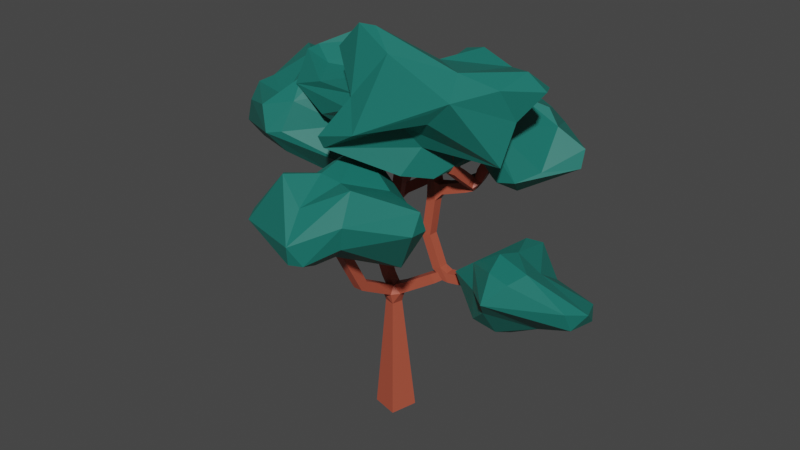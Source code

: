 # Source: tree_08.blend  (saved by Blender 3.5.10; exported with 4.5.12 LTS)
import bpy
from mathutils import Matrix  # noqa: F401  (used for matrix-valued properties, if any)

bpy.ops.wm.read_factory_settings(use_empty=True)
scene = bpy.context.scene
scene.name = 'Scene'

# ---- collections
col_collection = bpy.data.collections.new('Collection'); scene.collection.children.link(col_collection)

# ---- materials (node trees are filled in below, after node groups)
mat_material_014 = bpy.data.materials.new('Material.014')
mat_material_014.use_transparent_shadow = False
mat_material_016 = bpy.data.materials.new('Material.016')
mat_material_016.use_transparent_shadow = False

# ---- material node trees
mat_material_014.use_nodes = True; mat_material_014.node_tree.nodes.clear()
_N = mat_material_014.node_tree.nodes; _L = mat_material_014.node_tree.links
n0 = _N.new('ShaderNodeBsdfPrincipled'); n0.name = 'Principled BSDF'; n0.location = (10, 300)
n0.distribution = 'GGX'
n0.subsurface_method = 'RANDOM_WALK_SKIN'
n0.inputs[0].default_value = (0.4452, 0.0865, 0.04817, 1.0)
n0.inputs[3].default_value = 1.45
n0.inputs[27].default_value = (0.0, 0.0, 0.0, 1.0)
n0.inputs[28].default_value = 1.0
n1 = _N.new('ShaderNodeOutputMaterial'); n1.name = 'Material Output'; n1.location = (300, 300)
_L.new(n0.outputs[0], n1.inputs[0])
n1.is_active_output = True
mat_material_016.use_nodes = True; mat_material_016.node_tree.nodes.clear()
_N = mat_material_016.node_tree.nodes; _L = mat_material_016.node_tree.links
n0 = _N.new('ShaderNodeBsdfPrincipled'); n0.name = 'Principled BSDF'; n0.location = (10, 300)
n0.distribution = 'GGX'
n0.subsurface_method = 'RANDOM_WALK_SKIN'
n0.inputs[0].default_value = (0.009134, 0.159, 0.1301, 1.0)
n0.inputs[3].default_value = 1.45
n0.inputs[27].default_value = (0.0, 0.0, 0.0, 1.0)
n0.inputs[28].default_value = 1.0
n1 = _N.new('ShaderNodeOutputMaterial'); n1.name = 'Material Output'; n1.location = (300, 300)
_L.new(n0.outputs[0], n1.inputs[0])
n1.is_active_output = True

# ---- world
world_world = bpy.data.worlds.new('World'); scene.world = world_world
world_world.use_nodes = True; world_world.node_tree.nodes.clear()
_N = world_world.node_tree.nodes; _L = world_world.node_tree.links
n0 = _N.new('ShaderNodeOutputWorld'); n0.name = 'World Output'; n0.location = (300, 300)
n1 = _N.new('ShaderNodeBackground'); n1.name = 'Background'; n1.location = (10, 300)
n1.inputs[0].default_value = (0.05088, 0.05088, 0.05088, 1.0)
_L.new(n1.outputs[0], n0.inputs[0])
n0.is_active_output = True
world_world.color = (0.05088, 0.05088, 0.05088)
world_world.use_sun_shadow = False
world_world.sun_shadow_jitter_overblur = 0.0

# ---- meshes
me_vert_004 = bpy.data.meshes.new('Vert.004')
me_vert_004.from_pydata([(0.2129, -0.3652, -0.004811), (1.15, 0.208, 3.472), (1.175, 0.03271, 3.472), (1.083, 0.01982, 3.623), (1.058, 0.1951, 3.623), (2.575, 0.1778, 3.593), (2.554, 0.1755, 3.797), (2.531, 0.3785, 3.797), (-1.574, -0.2151, 4.786), (-1.587, -0.0112, 4.784), (-1.433, -4.407e-05, 4.918), (-1.42, -0.204, 4.92), (-2.065, -0.016, 5.74), (-1.882, -0.003847, 5.831), (-1.871, -0.2078, 5.835), (0.06781, 0.1777, 4.902), (0.1057, -0.02304, 4.906), (-0.08103, -0.05688, 4.982), (-0.1189, 0.1439, 4.978), (0.2818, 0.06811, 6.354), (0.08262, 0.03045, 6.38), (0.04367, 0.2309, 6.372), (0.6695, 0.01618, 4.355), (0.6731, 0.2204, 4.349), (0.875, 0.2178, 4.38), (0.8714, 0.01358, 4.386), (0.611, 0.3511, 6.744), (0.8063, 0.2976, 6.771), (0.7523, 0.1005, 6.771), (1.726, 0.3733, 5.543), (1.749, 0.1977, 5.543), (1.693, 0.1907, 5.711), (1.671, 0.3663, 5.711), (2.233, 0.494, 6.464), (2.276, 0.2942, 6.468), (2.083, 0.254, 6.521), (2.04, 0.4537, 6.516), (2.293, 0.3281, 7.114), (2.093, 0.2849, 7.121), (2.05, 0.4844, 7.111), (0.0905, -1.148, 3.355), (-0.1138, -1.148, 3.355), (-0.1138, -1.002, 3.498), (0.0905, -1.002, 3.498), (0.0905, -1.91, 4.921), (-0.1138, -1.91, 4.921), (-0.1138, -1.72, 4.997), (0.0905, -1.72, 4.997), (-0.648, 1.275, 5.213), (-0.4437, 1.275, 5.213), (-0.4437, 1.084, 5.286), (-0.648, 1.084, 5.286), (-0.4437, 1.387, 6.296), (-0.4437, 1.184, 6.317), (-0.648, 1.184, 6.317), (1.812, -0.4944, 6.132), (1.608, -0.4944, 6.132), (1.608, -0.3156, 6.231), (1.812, -0.3156, 6.231), (1.608, -0.6121, 7.041), (1.608, -0.4093, 7.066), (1.812, -0.4093, 7.066), (0.3547, 0.8327, 5.135), (0.3547, 0.6284, 5.135), (0.1919, 0.6284, 5.258), (0.1919, 0.8327, 5.258), (0.6658, 0.8327, 6.061), (0.6658, 0.6284, 6.061), (0.4621, 0.6284, 6.077), (0.4621, 0.8327, 6.077), (0.5326, 0.8327, 6.878), (0.5326, 0.6284, 6.878), (0.3311, 0.6284, 6.845), (0.3311, 0.8327, 6.845), (-0.3653, -0.2129, -0.004811), (-0.2129, 0.3652, 0.004811), (0.3653, 0.2129, 0.004811), (0.0741, -0.1859, 2.599), (-0.1561, -0.1252, 2.599), (-0.09544, 0.1049, 2.603), (0.1348, 0.04427, 2.603), (-0.1444, -0.1548, 3.004), (-0.1718, 0.06047, 2.976), (0.05019, 0.06474, 3.042), (0.07662, -0.1522, 3.036), (-0.2418, -0.1428, 3.144), (-0.04861, 0.0585, 3.22), (-0.05188, -0.1458, 3.22), (-0.4087, -0.1401, 3.565), (-0.194, 0.06082, 3.032), (-0.2155, 0.06117, 3.641), (-0.2188, -0.1431, 3.641), (-0.5757, -0.1374, 3.987), (-0.5724, 0.06688, 3.987), (-0.3825, 0.06384, 4.062), (-0.3857, -0.1405, 4.062), (0.1884, 0.08694, 2.859), (0.2168, -0.1154, 2.859), (0.9943, 0.1999, 3.36), (0.2718, -0.1077, 3.133), (0.2434, 0.09465, 3.133), (0.2705, -0.1079, 2.892), (1.023, -0.002441, 3.36), (0.9165, -0.01733, 3.534), (0.8881, 0.185, 3.534), (1.295, 0.2371, 3.464), (1.318, 0.0341, 3.464), (1.297, 0.03174, 3.668), (1.274, 0.2348, 3.668), (2.552, 0.3809, 3.593), (-0.7554, -0.1539, 4.218), (-0.7707, 0.04985, 4.218), (-0.6517, 0.06219, 4.379), (-0.64, -0.1453, 4.387), (-1.392, -0.2017, 4.657), (-0.8149, 0.04654, 4.497), (-0.8239, 0.04586, 4.255), (-1.409, 0.001947, 4.658), (-1.287, 0.01109, 4.822), (-1.28, -0.1933, 4.828), (-1.666, -0.2164, 4.965), (-1.678, -0.01239, 4.96), (-1.495, -0.0002379, 5.051), (-1.484, -0.2042, 5.056), (-2.054, -0.22, 5.745), (-0.3747, 0.09857, 4.282), (-0.3388, -0.1026, 4.282), (-0.5012, -0.1316, 4.403), (-0.4904, 0.06774, 4.387), (-0.3028, 0.1114, 4.382), (-0.3934, -0.1123, 4.553), (-0.4293, 0.08884, 4.553), (-0.05118, 0.1563, 4.732), (-0.01673, -0.04516, 4.73), (-0.1764, -0.07364, 4.854), (-0.2136, 0.1273, 4.852), (0.09465, 0.1906, 5.103), (0.1336, -0.009834, 5.11), (-0.06554, -0.0475, 5.137), (-0.1045, 0.1529, 5.129), (0.2428, 0.2685, 6.346), (0.9526, 0.01319, 3.672), (0.9544, 0.2175, 3.672), (1.143, 0.2158, 3.751), (1.141, 0.0115, 3.751), (0.7477, 0.01505, 4.16), (0.7478, 0.2194, 4.164), (0.942, 0.2176, 4.229), (0.9326, 0.01334, 4.247), (0.6876, 0.02951, 4.583), (0.6909, 0.2331, 4.566), (0.8959, 0.2292, 4.563), (0.8901, 0.02395, 4.554), (0.7427, 0.06438, 5.164), (0.7465, 0.2683, 5.152), (0.9499, 0.2634, 5.133), (0.9461, 0.05945, 5.145), (0.714, 0.111, 5.532), (0.768, 0.3081, 5.532), (0.9762, 0.2744, 5.528), (0.9093, 0.05747, 5.559), (0.557, 0.154, 6.744), (0.9371, 0.2617, 5.761), (0.7593, 0.3105, 5.599), (1.053, 0.3023, 5.303), (1.079, 0.09953, 5.303), (1.015, 0.09148, 5.497), (1.56, 0.3661, 5.473), (1.184, 0.1128, 5.554), (1.158, 0.3155, 5.554), (1.586, 0.1634, 5.473), (1.522, 0.1553, 5.667), (1.496, 0.3581, 5.667), (1.867, 0.4186, 5.752), (1.908, 0.2185, 5.752), (1.772, 0.1955, 5.832), (1.69, 0.3823, 5.848), (2.143, 0.4751, 6.284), (1.998, 0.2369, 5.925), (1.821, 0.2005, 6.021), (1.75, 0.3946, 5.963), (2.176, 0.2734, 6.269), (2.002, 0.2376, 6.369), (1.959, 0.4375, 6.367), (2.239, 0.5034, 6.639), (2.283, 0.3039, 6.649), (2.083, 0.2607, 6.655), (2.04, 0.4601, 6.646), (2.249, 0.5276, 7.105), (0.0905, -0.2662, 2.853), (-0.1138, -0.2662, 2.853), (0.0905, -0.9532, 3.241), (-0.1138, -0.438, 2.95), (-0.1138, -0.3376, 3.128), (0.0905, -0.3376, 3.128), (-0.1138, -0.9532, 3.241), (-0.1138, -0.8529, 3.419), (0.0905, -0.8529, 3.419), (0.0905, -1.26, 3.552), (-0.1138, -1.26, 3.552), (0.0905, -1.643, 4.255), (-0.1138, -1.08, 3.65), (0.0905, -1.08, 3.65), (-0.1138, -1.545, 4.075), (-0.1138, -1.458, 4.342), (0.0905, -1.458, 4.342), (-0.1138, -1.643, 4.256), (-0.648, 0.1692, 4.194), (-0.4437, 0.1692, 4.194), (-0.648, 0.629, 4.464), (-0.4437, 0.2191, 4.46), (-0.648, 0.2191, 4.46), (-0.4437, 0.2203, 4.224), (-0.4437, 0.3724, 4.55), (-0.648, 0.3724, 4.55), (-0.4437, 0.629, 4.464), (-0.4437, 0.5256, 4.64), (-0.648, 0.5256, 4.64), (-0.648, 0.925, 4.733), (-0.4437, 0.925, 4.733), (-0.4415, 0.7967, 4.846), (-0.648, 0.7607, 4.855), (-0.648, 1.15, 5.037), (-0.4437, 1.037, 4.885), (-0.4437, 0.873, 5.006), (-0.648, 0.873, 5.006), (-0.4437, 1.15, 5.037), (-0.4437, 0.9853, 5.158), (-0.648, 0.9853, 5.158), (-0.648, 1.299, 5.416), (-0.4437, 1.299, 5.416), (-0.4437, 1.096, 5.436), (-0.648, 1.096, 5.436), (-0.648, 1.387, 6.296), (1.812, 0.0804, 5.658), (1.608, 0.0804, 5.658), (1.608, 0.2088, 5.817), (1.812, -0.057, 5.769), (1.608, 0.07139, 5.928), (1.812, 0.07139, 5.928), (1.812, -0.3318, 5.991), (1.608, -0.3318, 5.991), (1.608, -0.2034, 6.15), (1.812, -0.2034, 6.15), (1.812, -0.5276, 6.344), (1.608, -0.5276, 6.344), (1.608, -0.3247, 6.368), (1.812, -0.3247, 6.368), (1.812, -0.6121, 7.041), (-0.3247, 0.8327, 4.668), (-0.3247, 0.6284, 4.668), (-0.4393, 0.6284, 4.837), (0.1668, 0.8327, 5.001), (-0.2755, 0.6284, 4.948), (-0.2755, 0.8327, 4.948), (0.1668, 0.6284, 5.001), (0.05219, 0.6284, 5.17), (0.05219, 0.8327, 5.17), (0.4284, 0.8327, 5.339), (0.4284, 0.6284, 5.339), (0.2345, 0.6284, 5.403), (0.2345, 0.8327, 5.403), (0.6028, 0.8327, 5.862), (0.6028, 0.6284, 5.862), (0.4089, 0.6284, 5.927), (0.4089, 0.8327, 5.927), (0.6317, 0.8327, 6.284), (0.6317, 0.6284, 6.284), (0.4302, 0.6284, 6.25), (0.4302, 0.8327, 6.25), (1.15, 0.208, 3.472), (1.175, 0.03271, 3.472), (1.058, 0.1951, 3.623), (1.671, 0.3663, 5.711), (1.749, 0.1977, 5.543), (1.726, 0.3733, 5.543)], [], [(141, 2, 106), (80, 79, 96), (79, 83, 96), (79, 82, 83), (190, 77, 189), (190, 78, 77), (78, 190, 81), (89, 85, 88), (1, 142, 105), (154, 164, 155), (159, 160, 166), (251, 220, 221), (173, 275, 29), (29, 274, 30), (141, 271, 2), (2, 270, 1), (216, 250, 251), (1, 272, 142), (30, 31, 174), (104, 98, 100), (102, 103, 101), (119, 115, 118), (118, 116, 117), (135, 129, 131), (133, 129, 132), (27, 28, 162), (26, 27, 163), (172, 167, 169), (182, 180, 179), (183, 177, 180), (191, 194, 197), (201, 199, 203), (200, 202, 205), (204, 203, 206), (85, 87, 91, 88), (47, 200, 205), (46, 206, 45), (214, 209, 211), (217, 209, 214), (228, 222, 225), (240, 241, 237), (252, 254, 257), (86, 90, 91, 87), (81, 84, 87, 85), (90, 86, 89), (83, 86, 87, 84), (82, 89, 86, 83), (82, 81, 85, 89), (0, 76, 80, 77), (75, 79, 80, 76), (74, 78, 79, 75), (0, 77, 78, 74), (71, 70, 73, 72), (248, 61, 60, 59), (233, 54, 53, 52), (44, 47, 46, 45), (188, 39, 38, 37), (26, 161, 28, 27), (217, 221, 218, 209), (140, 21, 20, 19), (12, 124, 14, 13), (273, 173, 174, 31), (154, 153, 157, 158), (164, 154, 158, 159), (160, 157, 153, 156), (173, 273, 275), (82, 79, 78, 81), (29, 275, 274), (141, 3, 271), (2, 271, 270), (218, 219, 215, 209), (141, 142, 272, 3), (1, 270, 272), (76, 0, 74, 75), (110, 92, 95, 113), (92, 110, 111, 93), (97, 77, 80, 96), (217, 216, 251, 221), (30, 274, 31), (109, 7, 6, 5), (106, 107, 144, 141), (32, 29, 235, 236), (95, 126, 127, 113), (142, 143, 108, 105), (94, 125, 126, 95), (165, 156, 155, 164), (93, 207, 208, 94), (166, 160, 156, 165), (97, 84, 189, 77), (107, 108, 143, 144), (173, 29, 32, 176), (112, 113, 127, 128), (250, 216, 215, 249), (105, 106, 2, 1), (111, 112, 207, 93), (30, 234, 235, 29), (208, 128, 125, 94), (174, 175, 234, 30), (176, 32, 236, 175), (249, 215, 219, 220), (88, 92, 93, 89), (89, 93, 94, 90), (90, 94, 95, 91), (88, 91, 95, 92), (96, 98, 101, 97), (97, 101, 99, 84), (83, 84, 99, 100), (96, 83, 100, 98), (99, 103, 104, 100), (103, 99, 101), (102, 98, 270, 271), (102, 101, 98), (103, 102, 271, 3), (103, 3, 272, 104), (104, 272, 270, 98), (105, 109, 5, 106), (106, 5, 6, 107), (108, 107, 6, 7), (108, 7, 109, 105), (111, 110, 114, 116), (111, 116, 115, 112), (113, 112, 115, 119), (113, 119, 114, 110), (114, 8, 9, 117), (116, 118, 115), (114, 117, 116), (117, 9, 10, 118), (119, 118, 10, 11), (114, 119, 11, 8), (9, 8, 120, 121), (10, 9, 121, 122), (10, 122, 123, 11), (11, 123, 120, 8), (120, 124, 12, 121), (122, 121, 12, 13), (123, 122, 13, 14), (123, 14, 124, 120), (125, 129, 133, 126), (126, 133, 130, 127), (128, 127, 130, 131), (128, 131, 129, 125), (130, 134, 135, 131), (134, 130, 133), (133, 132, 15, 16), (135, 132, 129), (133, 16, 17, 134), (134, 17, 18, 135), (132, 135, 18, 15), (15, 136, 137, 16), (17, 16, 137, 138), (18, 17, 138, 139), (18, 139, 136, 15), (136, 140, 19, 137), (137, 19, 20, 138), (139, 138, 20, 21), (136, 139, 21, 140), (141, 145, 146, 142), (143, 142, 146, 147), (143, 147, 148, 144), (144, 148, 145, 141), (145, 22, 23, 146), (146, 23, 24, 147), (148, 147, 24, 25), (145, 148, 25, 22), (23, 22, 149, 150), (24, 23, 150, 151), (24, 151, 152, 25), (25, 152, 149, 22), (150, 149, 153, 154), (151, 150, 154, 155), (151, 155, 156, 152), (152, 156, 153, 149), (157, 161, 163, 158), (158, 163, 162, 159), (160, 159, 162, 28), (160, 28, 161, 157), (164, 167, 170, 165), (163, 27, 162), (26, 163, 161), (166, 165, 170, 168), (159, 166, 168, 169), (164, 159, 169, 167), (169, 168, 171, 172), (171, 168, 170), (167, 275, 274, 170), (170, 274, 31, 171), (172, 171, 31, 273), (167, 172, 273, 275), (174, 173, 177, 178), (175, 174, 178, 179), (175, 179, 180, 176), (173, 176, 180, 177), (178, 181, 182, 179), (181, 178, 177), (181, 177, 33, 34), (182, 183, 180), (181, 34, 35, 182), (182, 35, 36, 183), (177, 183, 36, 33), (33, 184, 185, 34), (35, 34, 185, 186), (36, 35, 186, 187), (36, 187, 184, 33), (185, 184, 188, 37), (186, 185, 37, 38), (186, 38, 39, 187), (187, 39, 188, 184), (189, 191, 192, 190), (190, 192, 193, 81), (84, 81, 193, 194), (189, 84, 194, 191), (192, 195, 196, 193), (195, 192, 191), (193, 196, 197, 194), (191, 40, 41, 195), (195, 41, 42, 196), (196, 42, 43, 197), (191, 197, 43, 40), (40, 198, 199, 41), (42, 41, 199, 201), (42, 201, 202, 43), (43, 202, 198, 40), (198, 200, 203, 199), (201, 204, 205, 202), (202, 200, 198), (203, 204, 201), (204, 46, 47, 205), (206, 203, 200), (46, 204, 206), (200, 44, 45, 206), (207, 209, 212, 208), (47, 44, 200), (208, 212, 210, 128), (128, 210, 211, 112), (207, 112, 211, 209), (210, 213, 214, 211), (213, 210, 212), (212, 215, 216, 213), (215, 212, 209), (213, 216, 217, 214), (218, 222, 223, 219), (220, 219, 223, 224), (220, 224, 225, 221), (218, 221, 225, 222), (223, 226, 227, 224), (226, 223, 222), (224, 227, 228, 225), (222, 48, 49, 226), (226, 49, 50, 227), (227, 50, 51, 228), (222, 228, 51, 48), (48, 229, 230, 49), (50, 49, 230, 231), (50, 231, 232, 51), (51, 232, 229, 48), (229, 233, 52, 230), (230, 52, 53, 231), (231, 53, 54, 232), (229, 232, 54, 233), (234, 237, 241, 235), (235, 241, 238, 236), (175, 236, 238, 239), (175, 239, 237, 234), (238, 242, 243, 239), (242, 238, 241), (237, 239, 243, 240), (240, 55, 56, 241), (241, 56, 57, 242), (242, 57, 58, 243), (240, 243, 58, 55), (55, 244, 245, 56), (57, 56, 245, 246), (57, 246, 247, 58), (58, 247, 244, 55), (245, 244, 248, 59), (246, 245, 59, 60), (246, 60, 61, 247), (247, 61, 248, 244), (250, 249, 252, 255), (250, 255, 253, 251), (220, 251, 253, 254), (249, 220, 254, 252), (253, 256, 257, 254), (255, 256, 253), (252, 62, 63, 255), (255, 63, 64, 256), (256, 64, 65, 257), (252, 257, 65, 62), (62, 258, 259, 63), (64, 63, 259, 260), (64, 260, 261, 65), (65, 261, 258, 62), (259, 258, 262, 263), (260, 259, 263, 264), (260, 264, 265, 261), (261, 265, 262, 258), (263, 262, 66, 67), (263, 67, 68, 264), (264, 68, 69, 265), (262, 265, 69, 66), (66, 266, 267, 67), (68, 67, 267, 268), (68, 268, 269, 69), (69, 269, 266, 66), (266, 70, 71, 267), (267, 71, 72, 268), (268, 72, 73, 269), (266, 269, 73, 70)])
me_vert_004.materials.append(mat_material_014)
me_vert_004.update()
me_sphere_004 = bpy.data.meshes.new('Sphere.004')
me_sphere_004.from_pydata([(0.07919, 0.5427, 0.383), (0.2823, 0.6289, -0.03952), (-0.1737, 1.073, -0.5065), (-0.5552, 0.8723, -1.006), (0.6255, 0.7973, -0.1212), (0.4457, 0.7083, -0.6029), (0.193, 0.1444, 0.5449), (0.51, 0.5046, 0.6348), (1.428, -0.04305, -0.4368), (-0.186, 0.3032, -0.8388), (0.7964, 0.5831, 0.03191), (1.384, -0.2395, -0.6226), (1.005, -0.601, -0.1065), (0.8361, -1.157, -0.04556), (0.7436, -1.015, 0.3598), (0.7073, -0.7714, -0.7793), (0.5569, -0.01803, 0.5587), (0.527, -1.265, -0.0313), (-0.2781, -0.6041, 0.7437), (-0.5959, -0.7312, 0.4303), (-0.4013, -0.8946, -0.2594), (-0.132, -0.6427, -0.9373), (-0.8705, -0.3192, -0.1993), (0.1858, -0.4621, -1.104), (-0.8989, -0.2356, 0.2723), (-0.5404, -0.4372, 0.6622), (-1.292, 0.0541, 0.07608), (-0.8218, -0.1583, -0.6989), (-1.529, -0.08859, -0.3499), (-0.1031, 0.2069, 0.4039), (-0.9779, 0.8796, 0.09102), (-0.8012, 0.8941, 0.2885), (-0.9427, 0.5072, -0.5995), (-0.4292, 0.9377, -0.2665), (-0.4797, 1.1, -0.838), (-1.598, -0.6983, -0.09538), (-1.124, -0.5487, 0.2497), (-1.505, -0.9664, -0.1953), (-1.065, -1.482, -0.8123), (-1.269, -1.34, 0.9252), (-0.3369, -0.815, 0.045), (-0.3812, -0.7406, 0.3448), (-1.136, -1.287, -0.7381), (-0.8722, -1.562, 1.008), (-0.1463, -1.141, -0.2279), (-0.1168, -1.029, 0.2899), (0.2689, -1.576, -0.7179), (-0.5145, -1.721, 0.9286), (-0.2039, -1.785, 0.5542), (-0.1091, -1.395, -0.9208), (-0.02915, -1.914, 0.03154), (0.4279, -2.172, -0.5346), (-0.6406, -2.48, 0.4764), (-0.7315, -2.706, -0.01675), (-0.2231, -2.07, -0.8346), (-1.201, -2.665, 0.3421), (-1.005, -2.804, -0.07687), (-0.8749, -2.482, -0.4793), (-0.775, -2.141, 0.7864), (-1.934, -2.241, 0.1323), (-2.338, -1.971, -0.4295), (-1.211, -2.126, 0.339), (-1.884, -2.035, -0.6027), (-1.899, -1.705, 0.4413), (-2.232, -1.754, 0.2656), (-2.554, -1.673, -0.2405), (-2.052, -1.512, -0.7945), (-2.023, -1.249, 0.4025), (-2.486, -1.581, -0.5612), (-1.925, -0.9651, 0.06346), (-2.032, -0.5838, 0.551), (-1.799, -0.9059, 0.8564), (-1.511, -1.221, -0.7854), (-1.756, -0.4183, 0.3978), (-1.625, -0.5295, 0.6497), (0.5994, -0.7727, 1.039), (0.7182, -0.5032, 0.7682), (0.7238, -0.1952, -0.005675), (0.8384, -0.462, -0.4397), (1.458, -0.5668, 0.58), (0.3464, -1.155, 1.445), (1.255, -0.4812, 0.8585), (1.255, -0.621, -0.3455), (0.8912, -0.7001, -0.4874), (0.2697, -0.9483, -0.112), (1.266, -1.421, 0.2646), (1.188, -1.055, -0.01944), (1.768, -0.8869, 0.9636), (1.294, -1.23, 1.129), (1.77, -0.9588, 0.7643), (0.8781, -1.061, 1.092), (0.9747, -1.986, 0.1388), (0.4792, -1.461, 0.1392), (0.9046, -1.932, 0.8252), (0.5494, -1.61, 1.006), (0.7402, -2.218, 0.4055), (0.7871, -2.461, 0.9226), (0.6554, -2.537, 0.6716), (-0.106, -2.394, 0.9248), (-0.1055, -2.37, 0.3528), (0.1885, -1.188, -0.04505), (-0.4228, -1.855, 1.029), (-0.7757, -1.961, 1.225), (-0.7654, -2.281, 0.7059), (0.4519, -1.854, -0.1956), (-0.5156, -2.115, 0.3301), (-0.786, -1.691, 1.241), (-0.9589, -1.551, 0.8126), (-0.2153, -1.283, 1.529), (-0.2758, -1.641, 0.1395), (-0.6755, -1.245, 0.4476), (-0.7686, -0.8808, -0.1617), (-0.4537, -1.082, 1.202), (-0.08372, -0.8662, 1.247), (0.5751, -0.981, 1.292), (-0.5638, -0.8802, -0.2866), (-0.6172, -0.5882, 0.1299), (-0.09146, -0.2003, 0.5054), (-0.267, -0.2589, 0.9273), (-0.2501, -0.172, -0.1167), (-0.2218, 0.01147, 0.02253), (1.774, -0.9913, 1.531), (1.617, -0.7743, 0.06025), (1.883, -1.527, 1.514), (2.191, -0.8665, 1.482), (2.331, -0.7123, 0.8027), (2.188, -1.098, 1.653), (2.501, -0.9583, 0.2577), (2.513, -1.266, 0.03647), (1.924, -1.881, 1.603), (2.906, -1.147, 1.136), (3.076, -1.371, 0.8678), (2.414, -1.742, -0.008802), (3.715, -1.589, 1.484), (2.777, -1.181, 1.48), (2.531, -1.759, 0.1748), (3.845, -1.855, 1.514), (3.447, -1.761, 1.71), (3.336, -2.296, 1.54), (3.471, -2.035, 1.017), (3.34, -2.205, 0.3087), (1.847, -2.667, 0.7313), (2.542, -2.909, 1.177), (2.44, -2.813, 0.9601), (2.059, -2.458, 0.38), (2.675, -2.425, 1.698), (2.861, -2.846, 1.388), (1.831, -2.694, -0.08439), (2.165, -2.29, -0.1744), (1.591, -2.704, 1.832), (1.38, -3.276, 0.645), (0.6474, -3.262, 0.4427), (0.6843, -3.176, 0.2297), (1.167, -2.472, 2.117), (1.05, -2.926, 1.092), (0.4502, -2.908, 0.3584), (1.789, -2.267, -0.2062), (0.9809, -2.634, 2.164), (0.5024, -2.569, 1.69), (0.6499, -2.304, 1.854), (0.8807, -2.59, 0.9311), (0.9838, -2.552, 0.01288), (0.8168, -1.977, 1.68), (0.9316, -2.03, -0.2717), (0.7925, -1.57, 1.256), (1.181, -1.807, 1.16), (1.036, -2.336, 0.5883), (1.1, -1.974, -0.4046), (2.017, -1.698, 0.04917), (1.272, -1.534, 1.04), (0.6792, -1.12, 1.029), (1.685, -1.837, 1.486), (1.67, -1.671, 1.119), (0.8492, -0.8972, 1.119), (1.155, -1.409, 0.004388), (1.284, -0.491, 0.3585), (1.066, -0.6486, 0.2561), (1.404, -1.266, -0.02851), (1.526, -0.9752, 1.207), (0.6554, -2.316, 0.02025), (0.6451, -2.042, -0.155), (0.7708, -2.095, -0.4761), (0.4752, -2.248, -1.532), (2.018, -2.632, -0.6397), (1.309, -2.712, -1.133), (0.9718, -2.983, -1.572), (0.6477, -3.212, -0.1969), (1.734, -2.821, -0.321), (2.165, -2.97, -1.014), (2.661, -3.233, -0.2325), (2.692, -3.134, -0.5667), (1.416, -3.038, -1.454), (2.728, -3.499, -0.5209), (2.2, -3.117, -1.379), (1.463, -3.43, -0.1768), (1.519, -3.737, -1.049), (0.9451, -3.254, -1.57), (1.609, -3.8, -0.6231), (1.152, -4.199, -1.281), (1.066, -3.221, -0.2416), (0.7994, -3.877, -0.5167), (0.9892, -4.384, -0.9244), (0.9249, -4.297, -1.285), (-0.3331, -3.918, -1.05), (0.2229, -3.817, -1.421), (0.7903, -3.577, -1.645), (0.255, -3.67, -0.1588), (-0.4053, -3.714, -0.9464), (-0.2491, -3.565, -1.267), (0.1205, -3.52, -0.2276), (-0.2711, -3.35, -0.8506), (0.02334, -3.02, -1.127), (0.3208, -3.109, -0.7104), (0.4666, -3.127, -0.2682), (0.4642, -2.163, -0.2066), (0.2652, -2.28, -1.305), (0.378, -2.358, -1.503), (2.015, 0.5555, 0.1381), (2.286, 0.4138, -0.4188), (2.382, 0.3601, 0.4262), (2.446, -0.4125, -0.3858), (2.949, 0.1863, 0.2216), (2.727, -0.8413, 0.9125), (2.917, -0.1854, 0.5732), (3.763, -0.4995, 0.176), (3.149, -0.1321, -0.0002951), (3.791, -0.6368, -0.1075), (3.081, -0.5376, 0.7152), (3.398, -1.159, -0.1078), (3.174, -1.55, -0.2206), (2.997, -1.199, -0.521), (3.286, -0.571, 0.4509), (2.893, -1.632, -0.2558), (2.654, -1.857, 0.6919), (2.827, -1.773, 0.7346), (2.379, -1.765, 0.3916), (2.32, -1.169, 0.8796), (2.558, -0.8374, -0.556), (1.613, -0.7623, 0.4948), (2.39, -1.039, -0.5141), (1.59, -0.6867, 0.1554), (2.174, -0.5785, 0.7232), (2.632, -0.279, 0.5368), (1.57, -0.4362, 0.5567), (1.463, -0.4101, 0.3649), (2.107, -0.3984, -0.3832), (1.869, 0.3888, -0.08022), (2.149, 0.2024, -0.5319), (3.033, -0.3699, -1.772), (3.007, -0.3271, -2.186), (3.136, -0.9442, -3.02), (3.381, -0.5523, -2.465), (3.555, -0.7051, -2.155), (4.017, -0.5865, -2.637), (3.126, -1.265, -1.56), (4.27, -0.7229, -2.346), (3.779, -0.9222, -2.808), (3.58, -1.277, -1.791), (4.37, -0.8949, -2.549), (4.45, -1.187, -2.273), (3.603, -1.29, -2.817), (4.289, -1.422, -2.517), (4.244, -1.573, -2.167), (3.615, -1.741, -1.595), (3.5, -2.116, -1.669), (3.219, -2.416, -1.995), (3.04, -1.666, -1.453), (3.121, -2.061, -1.598), (2.784, -2.025, -2.047), (3.074, -2.135, -2.322), (2.745, -1.933, -2.648), (2.985, -1.616, -2.965), (2.554, -1.7, -1.762), (2.166, -1.669, -2.078), (2.411, -1.628, -2.508), (3.027, -1.207, -3.156), (2.681, -1.353, -2.236), (2.694, -1.181, -1.812), (2.793, -0.847, -2.511), (2.846, -0.6108, -1.655), (2.791, -0.4063, -2.078), (2.801, -1.036, -2.959)], [], [(0, 6, 7), (0, 7, 1), (4, 34, 2), (34, 5, 3), (4, 5, 34), (4, 10, 8), (7, 10, 4), (8, 11, 5), (11, 23, 9), (10, 16, 14), (11, 15, 23), (12, 14, 13), (14, 17, 13), (15, 17, 21), (16, 6, 18), (18, 19, 17), (19, 22, 20), (22, 27, 20), (20, 27, 21), (19, 25, 24), (22, 24, 28), (18, 29, 25), (6, 29, 18), (27, 28, 3), (26, 29, 31), (29, 0, 31), (30, 33, 32), (30, 31, 33), (47, 45, 41, 43), (39, 36, 74), (36, 40, 37), (36, 39, 41), (41, 40, 36), (40, 45, 44), (42, 40, 49), (45, 50, 44), (44, 50, 46), (47, 48, 45), (46, 50, 51), (48, 47, 52), (51, 54, 49), (52, 53, 50), (53, 56, 51), (56, 57, 54), (56, 62, 57), (43, 61, 58), (55, 61, 64), (55, 64, 59), (56, 59, 60), (59, 64, 65), (60, 68, 62), (68, 66, 62), (62, 66, 38), (61, 43, 39), (63, 67, 64), (66, 72, 38), (67, 69, 65), (63, 71, 70), (71, 74, 70), (73, 74, 36), (114, 90, 75), (76, 90, 81), (76, 81, 77), (81, 79, 77), (87, 89, 79), (114, 80, 90), (79, 86, 82), (81, 90, 88), (89, 86, 79), (86, 85, 84), (100, 84, 92), (88, 93, 87), (90, 94, 88), (91, 104, 92), (93, 95, 91), (90, 80, 94), (93, 96, 95), (94, 98, 96), (94, 80, 101), (95, 99, 91), (96, 97, 95), (95, 97, 99), (101, 102, 98), (99, 105, 104), (101, 106, 102), (105, 109, 104), (80, 106, 101), (80, 108, 106), (106, 107, 102), (102, 107, 103), (107, 110, 109), (110, 111, 109), (108, 112, 107), (112, 116, 110), (112, 113, 118), (115, 84, 100), (116, 120, 111), (118, 76, 117), (119, 120, 78), (119, 78, 83), (121, 123, 126), (122, 127, 128), (124, 126, 134), (125, 130, 131), (125, 131, 127), (126, 129, 134), (128, 131, 132), (130, 133, 131), (132, 135, 148), (139, 140, 131), (133, 137, 136), (129, 145, 134), (135, 140, 144), (137, 138, 136), (136, 138, 139), (145, 138, 137), (140, 146, 143), (140, 143, 141), (145, 146, 138), (144, 148, 135), (168, 132, 156), (141, 143, 150), (141, 150, 152), (148, 156, 132), (143, 142, 150), (152, 147, 144), (129, 153, 145), (142, 146, 150), (147, 156, 148), (149, 153, 157), (152, 161, 147), (149, 154, 150), (147, 161, 167), (154, 160, 155), (160, 166, 155), (158, 159, 160), (160, 159, 164), (171, 165, 153), (166, 163, 161), (159, 162, 164), (165, 171, 172), (163, 166, 174), (167, 174, 177), (164, 169, 173), (164, 173, 170), (164, 170, 166), (169, 172, 178), (170, 173, 176), (176, 173, 175), (172, 171, 123), (172, 123, 121), (174, 176, 122), (176, 175, 122), (177, 122, 128), (178, 125, 173), (180, 181, 182), (180, 183, 181), (182, 184, 191), (183, 188, 184), (183, 187, 189), (183, 190, 188), (188, 193, 184), (189, 192, 190), (189, 197, 192), (191, 193, 196), (193, 195, 196), (194, 201, 197), (196, 195, 198), (195, 197, 198), (194, 199, 200), (198, 205, 196), (198, 201, 202), (198, 202, 205), (200, 206, 201), (201, 203, 202), (186, 206, 200), (206, 203, 201), (204, 208, 196), (209, 210, 207), (186, 213, 206), (211, 185, 196), (209, 212, 210), (210, 212, 211), (211, 215, 216), (211, 216, 185), (211, 212, 215), (213, 214, 212), (212, 214, 215), (185, 216, 182), (213, 186, 179), (213, 179, 214), (215, 182, 216), (219, 221, 217), (218, 225, 247), (218, 221, 225), (221, 224, 225), (223, 221, 219), (225, 224, 226), (222, 227, 223), (226, 237, 225), (220, 225, 237), (224, 231, 228), (226, 228, 229), (231, 234, 228), (228, 234, 229), (231, 222, 234), (233, 235, 232), (234, 222, 236), (234, 236, 233), (233, 236, 235), (239, 235, 240), (236, 238, 235), (237, 239, 245), (220, 237, 245), (240, 245, 239), (238, 243, 244), (241, 222, 242), (245, 244, 247), (241, 219, 243), (244, 217, 246), (247, 220, 245), (246, 217, 218), (254, 257, 248), (248, 252, 251), (251, 253, 256), (252, 257, 255), (255, 258, 253), (255, 259, 258), (258, 261, 256), (258, 259, 261), (254, 263, 257), (263, 262, 259), (262, 265, 261), (263, 264, 262), (269, 271, 260), (264, 265, 262), (275, 260, 271), (254, 266, 263), (266, 267, 264), (265, 268, 269), (267, 272, 265), (267, 266, 272), (273, 274, 270), (272, 277, 273), (275, 274, 281), (273, 277, 276), (274, 276, 278), (272, 254, 279), (279, 254, 248), (280, 248, 249), (1, 7, 4), (9, 3, 5), (4, 8, 5), (7, 6, 16), (10, 7, 16), (5, 11, 9), (11, 8, 12), (8, 10, 12), (11, 12, 13), (11, 13, 15), (12, 10, 14), (15, 13, 17), (14, 18, 17), (23, 15, 21), (14, 16, 18), (21, 17, 20), (17, 19, 20), (19, 18, 25), (21, 27, 23), (22, 19, 24), (23, 27, 9), (22, 28, 27), (24, 25, 29), (28, 24, 26), (24, 29, 26), (26, 31, 30), (26, 30, 28), (32, 28, 30), (3, 28, 32), (27, 3, 9), (29, 6, 0), (32, 34, 3), (31, 0, 1), (31, 1, 33), (32, 33, 34), (33, 2, 34), (33, 1, 4), (33, 4, 2), (35, 36, 37), (42, 37, 40), (41, 39, 43), (40, 41, 45), (42, 49, 38), (49, 40, 44), (56, 53, 52, 55), (49, 44, 46), (45, 48, 50), (46, 51, 49), (50, 48, 52), (38, 49, 54), (50, 53, 51), (47, 43, 58), (52, 47, 58), (51, 56, 54), (52, 58, 55), (103, 97, 96, 98), (38, 54, 57), (55, 58, 61), (57, 62, 38), (62, 56, 60), (56, 55, 59), (64, 61, 63), (60, 59, 65), (60, 65, 68), (63, 61, 39), (64, 67, 65), (63, 39, 71), (65, 69, 68), (68, 69, 35), (66, 68, 35), (67, 63, 70), (67, 70, 69), (66, 35, 72), (69, 70, 35), (35, 70, 73), (71, 39, 74), (35, 37, 72), (73, 70, 74), (38, 72, 42), (35, 73, 36), (42, 72, 37), (78, 120, 77), (76, 75, 90), (78, 77, 82), (78, 82, 83), (77, 79, 82), (81, 87, 79), (83, 82, 86), (87, 81, 88), (84, 83, 86), (86, 89, 85), (89, 87, 93), (84, 85, 92), (85, 91, 92), (88, 94, 93), (85, 89, 91), (89, 93, 91), (93, 94, 96), (94, 101, 98), (104, 91, 99), (92, 104, 100), (113, 108, 80, 114), (97, 103, 99), (98, 102, 103), (99, 103, 105), (104, 109, 100), (103, 107, 105), (105, 107, 109), (106, 108, 107), (109, 111, 115), (108, 113, 112), (109, 115, 100), (107, 112, 110), (120, 116, 118, 117), (112, 118, 116), (110, 116, 111), (113, 75, 118), (113, 114, 75), (119, 115, 111, 120), (134, 130, 125, 124), (115, 119, 84), (118, 75, 76), (84, 119, 83), (117, 76, 77), (117, 77, 120), (175, 125, 127), (122, 175, 127), (124, 121, 126), (123, 171, 129), (126, 123, 129), (168, 128, 132), (157, 158, 154, 149), (127, 131, 128), (130, 134, 133), (132, 131, 135), (133, 134, 137), (131, 133, 139), (133, 136, 139), (131, 140, 135), (134, 145, 137), (140, 139, 146), (144, 140, 141), (139, 138, 146), (143, 146, 142), (141, 152, 144), (144, 147, 148), (145, 149, 146), (152, 150, 151), (145, 153, 149), (150, 146, 149), (152, 151, 155), (152, 155, 161), (151, 150, 154), (151, 154, 155), (162, 159, 157, 153), (147, 167, 156), (154, 158, 160), (156, 167, 168), (129, 171, 153), (161, 155, 166), (157, 159, 158), (125, 178, 121, 124), (167, 161, 163), (160, 164, 166), (162, 153, 165), (167, 163, 174), (162, 165, 169), (164, 162, 169), (165, 172, 169), (168, 167, 177), (166, 170, 174), (169, 178, 173), (170, 176, 174), (177, 174, 122), (178, 172, 121), (168, 177, 128), (173, 125, 175), (199, 187, 179, 186), (187, 183, 180, 179), (195, 193, 192, 197), (185, 182, 191), (181, 183, 184), (182, 181, 184), (183, 189, 190), (184, 193, 191), (188, 190, 193), (187, 199, 194), (187, 194, 189), (190, 192, 193), (185, 191, 196), (209, 207, 203, 206), (189, 194, 197), (201, 194, 200), (198, 197, 201), (200, 199, 186), (205, 202, 204), (202, 203, 204), (205, 204, 196), (210, 211, 208, 207), (204, 203, 208), (203, 207, 208), (206, 213, 209), (196, 208, 211), (182, 215, 214, 180), (212, 209, 213), (214, 179, 180), (259, 255, 257, 263), (218, 217, 221), (220, 247, 225), (242, 222, 223), (223, 227, 221), (221, 227, 231), (224, 221, 231), (226, 224, 228), (226, 230, 237), (230, 226, 229), (231, 227, 222), (229, 232, 230), (229, 233, 232), (230, 232, 239), (237, 230, 239), (229, 234, 233), (239, 232, 235), (222, 241, 236), (236, 241, 243), (238, 236, 243), (240, 235, 238), (238, 244, 240), (240, 244, 245), (241, 242, 219), (247, 244, 246), (243, 219, 217), (244, 243, 217), (247, 246, 218), (242, 223, 219), (251, 256, 250), (250, 256, 275), (249, 248, 251), (248, 257, 252), (253, 251, 255), (251, 252, 255), (253, 258, 256), (256, 260, 275), (265, 269, 260, 261), (260, 256, 261), (259, 262, 261), (270, 269, 268, 273), (265, 264, 267), (264, 263, 266), (271, 269, 270), (265, 272, 268), (268, 272, 273), (274, 275, 271, 270), (249, 250, 281, 280), (274, 273, 276), (266, 254, 272), (281, 274, 278), (276, 277, 280), (276, 280, 278), (277, 272, 279), (278, 280, 281), (277, 279, 280), (281, 250, 275), (280, 279, 248), (250, 249, 251)])
_uv = me_sphere_004.uv_layers.new(name='UVMap')
_uv.uv.foreach_set('vector', [0.7928, 0.7668, 0.5779, 0.9763, 0.6182, 0.7797, 0.7928, 0.7668, 0.6182, 0.7797, 0.7456, 0.5983, 0.6568, 0.4845, 0.7605, 0.2561, 0.7585, 0.3589, 0.7605, 0.2561, 0.6167, 0.2268, 0.7763, 0.1646, 0.6568, 0.4845, 0.6167, 0.2268, 0.7605, 0.2561, 0.6568, 0.4845, 0.5735, 0.5626, 0.5333, 0.3202, 0.6182, 0.7797, 0.5735, 0.5626, 0.6568, 0.4845, 0.5333, 0.3202, 0.4957, 0.2722, 0.6167, 0.2268, 0.4957, 0.2722, 0.259, 0.09668, 0.8628, 0.0472, 0.5735, 0.5626, 0.4555, 0.8156, 0.3457, 0.6501, 0.4957, 0.2722, 0.3563, 0.234, 0.259, 0.09668, 0.4277, 0.4871, 0.3457, 0.6501, 0.3592, 0.4884, 0.3457, 0.6501, 0.3026, 0.5221, 0.3592, 0.4884, 0.3563, 0.234, 0.3026, 0.5221, 0.2104, 0.2127, 0.4555, 0.8156, 0.2589, 0.9631, 0.2021, 0.7749, 0.2021, 0.7749, 0.1499, 0.631, 0.3026, 0.5221, 0.1499, 0.631, 0.08755, 0.3899, 0.1805, 0.4139, 0.08755, 0.3899, 0.04301, 0.2371, 0.1805, 0.4139, 0.1805, 0.4139, 0.04301, 0.2371, 0.2104, 0.2127, 0.1499, 0.631, 0.1053, 0.7312, 0.05973, 0.5757, 0.08755, 0.3899, 0.05973, 0.5757, -0.000638, 0.394, 0.2021, 0.7749, 2.554e-05, 0.8408, 0.1053, 0.7312, 0.2589, 0.9631, 2.554e-05, 0.8408, 0.2021, 0.7749, 0.9843, 0.1898, 0.9837, 0.3945, 0.7763, 0.1646, 0.9823, 0.5394, 0.9575, 0.8256, 0.8866, 0.6371, 0.9575, 0.8256, 0.7928, 0.7668, 0.8866, 0.6371, 0.8888, 0.5453, 0.8167, 0.4136, 0.8931, 0.3148, 0.8888, 0.5453, 0.8866, 0.6371, 0.8167, 0.4136, 0.4679, 0.7801, 0.5761, 0.5641, 0.6409, 0.5808, 0.4894, 0.9128, 0.7804, 0.8726, 0.718, 0.5837, 0.7716, 0.7084, 0.718, 0.5837, 0.6318, 0.4742, 0.7353, 0.319, 0.718, 0.5837, 0.7804, 0.8726, 0.6409, 0.5808, 0.6409, 0.5808, 0.6318, 0.4742, 0.718, 0.5837, 0.6318, 0.4742, 0.5761, 0.5641, 0.5671, 0.4094, 0.7043, 0.1462, 0.6318, 0.4742, 0.5328, 0.1666, 0.5761, 0.5641, 0.4534, 0.4923, 0.5671, 0.4094, 0.5671, 0.4094, 0.4534, 0.4923, 0.5094, 0.2351, 0.4679, 0.7801, 0.4638, 0.6553, 0.5761, 0.5641, 0.5094, 0.2351, 0.4534, 0.4923, 0.4102, 0.286, 0.4638, 0.6553, 0.4679, 0.7801, 0.3545, 0.6456, 0.4102, 0.286, 0.3549, 0.1548, 0.5328, 0.1666, 0.3545, 0.6456, 0.3277, 0.5209, 0.4534, 0.4923, 0.3277, 0.5209, 0.2716, 0.4952, 0.4102, 0.286, 0.2716, 0.4952, 0.2687, 0.295, 0.3549, 0.1548, 0.2716, 0.4952, 0.08705, 0.2827, 0.2687, 0.295, 0.4894, 0.9128, 0.1356, 0.8045, 0.33, 0.8075, 0.2423, 0.6339, 0.1356, 0.8045, 0.03127, 0.6027, 0.2423, 0.6339, 0.03127, 0.6027, 0.106, 0.5593, 0.2716, 0.4952, 0.106, 0.5593, 0.07025, 0.4033, 0.106, 0.5593, 0.03127, 0.6027, 0.01748, 0.4669, 0.07025, 0.4033, 0.01488, 0.3473, 0.08705, 0.2827, 0.01488, 0.3473, 0.0, 0.2487, 0.08705, 0.2827, 0.08705, 0.2827, 0.0, 0.2487, 0.1919, 0.04615, 0.1356, 0.8045, 0.07803, 0.9998, 0.0, 0.8449, 0.9938, 0.7289, 0.9436, 0.5999, 1.0, 0.6038, 0.9742, 0.2708, 0.8523, 0.1739, 0.7323, 0.03775, 0.9436, 0.5999, 0.8945, 0.4925, 0.9989, 0.4566, 0.9938, 0.7289, 0.855, 0.7705, 0.8487, 0.6553, 0.855, 0.7705, 0.7716, 0.7084, 0.8487, 0.6553, 0.8009, 0.6105, 0.7716, 0.7084, 0.718, 0.5837, 0.7848, 0.9374, 0.5353, 0.8371, 0.7798, 0.8103, 0.7163, 0.6094, 0.5353, 0.8371, 0.6176, 0.6491, 0.7163, 0.6094, 0.6176, 0.6491, 0.6919, 0.3682, 0.6176, 0.6491, 0.6045, 0.5315, 0.6919, 0.3682, 0.5469, 0.625, 0.5376, 0.5553, 0.6045, 0.5315, 0.7848, 0.9374, 0.5781, 1.0, 0.5353, 0.8371, 0.6045, 0.5315, 0.5208, 0.3255, 0.6168, 0.2908, 0.6176, 0.6491, 0.5353, 0.8371, 0.4901, 0.7143, 0.5376, 0.5553, 0.5208, 0.3255, 0.6045, 0.5315, 0.5208, 0.3255, 0.4715, 0.4035, 0.6599, 0.09526, 0.4531, 0.0, 0.6599, 0.09526, 0.4118, 0.1747, 0.4901, 0.7143, 0.3541, 0.6556, 0.5469, 0.625, 0.5353, 0.8371, 0.3512, 0.8111, 0.4901, 0.7143, 0.3336, 0.4069, 0.2322, 0.2443, 0.4118, 0.1747, 0.3541, 0.6556, 0.2819, 0.494, 0.3336, 0.4069, 0.5353, 0.8371, 0.08682, 0.9348, 0.3512, 0.8111, 0.3541, 0.6556, 0.2673, 0.7011, 0.2819, 0.494, 0.3512, 0.8111, 0.2185, 0.7423, 0.2673, 0.7011, 0.3512, 0.8111, 0.08682, 0.9348, 0.1995, 0.8747, 0.2819, 0.494, 0.1915, 0.5267, 0.3336, 0.4069, 0.2673, 0.7011, 0.2478, 0.6174, 0.2819, 0.494, 0.2819, 0.494, 0.2478, 0.6174, 0.1915, 0.5267, 0.1995, 0.8747, 0.1641, 0.7453, 0.2185, 0.7423, 0.1915, 0.5267, 0.142, 0.4851, 0.2322, 0.2443, 0.1995, 0.8747, 0.1049, 0.7805, 0.1641, 0.7453, 0.142, 0.4851, 0.08421, 0.3352, 0.2322, 0.2443, 0.08682, 0.9348, 0.1049, 0.7805, 0.1995, 0.8747, 0.08682, 0.9348, 0.04283, 0.8194, 0.1049, 0.7805, 0.1049, 0.7805, 0.06165, 0.6206, 0.1641, 0.7453, 0.1641, 0.7453, 0.06165, 0.6206, 0.1489, 0.6089, 0.06165, 0.6206, 0.01397, 0.4688, 0.08421, 0.3352, 0.01397, 0.4688, 0.0, 0.3125, 0.08421, 0.3352, 0.04283, 0.8194, 0.0, 0.6823, 0.06165, 0.6206, 0.9779, 0.6808, 0.9075, 0.4049, 0.9937, 0.4835, 0.9779, 0.6808, 0.9302, 0.7578, 0.8676, 0.5943, 0.9229, 0.2412, 0.6599, 0.09526, 0.8804, 0.04952, 0.9075, 0.4049, 0.793, 0.3219, 0.9406, 0.3125, 0.8676, 0.5943, 0.7163, 0.6094, 0.8128, 0.4729, 0.8065, 0.2463, 0.793, 0.3219, 0.6839, 0.25, 0.8065, 0.2463, 0.6839, 0.25, 0.6501, 0.1875, 0.7736, 0.7307, 0.7571, 0.8721, 0.6792, 0.7609, 0.7815, 0.2723, 0.6511, 0.3508, 0.6173, 0.2554, 0.7045, 0.6794, 0.6792, 0.7609, 0.5934, 0.7388, 0.6963, 0.51, 0.5954, 0.5642, 0.5635, 0.4868, 0.6963, 0.51, 0.5635, 0.4868, 0.6511, 0.3508, 0.6792, 0.7609, 0.5813, 0.9673, 0.5934, 0.7388, 0.6173, 0.2554, 0.5635, 0.4868, 0.5591, 0.1025, 0.5954, 0.5642, 0.5337, 0.667, 0.5635, 0.4868, 0.5591, 0.1025, 0.4992, 0.2806, 0.3386, 0.1372, 0.4688, 0.5563, 0.4428, 0.4488, 0.5635, 0.4868, 0.5337, 0.667, 0.5015, 0.7523, 0.4952, 0.6651, 0.5813, 0.9673, 0.3877, 0.8423, 0.5934, 0.7388, 0.4992, 0.2806, 0.4428, 0.4488, 0.3748, 0.274, 0.5015, 0.7523, 0.4255, 0.7033, 0.4952, 0.6651, 0.4952, 0.6651, 0.4255, 0.7033, 0.4688, 0.5563, 0.3877, 0.8423, 0.4255, 0.7033, 0.5015, 0.7523, 0.4428, 0.4488, 0.3611, 0.7168, 0.3514, 0.5006, 0.4428, 0.4488, 0.3514, 0.5006, 0.3508, 0.4049, 0.3877, 0.8423, 0.3611, 0.7168, 0.4255, 0.7033, 0.3748, 0.274, 0.3386, 0.1372, 0.4992, 0.2806, 0.3281, 0.0, 0.5591, 0.1025, 0.1728, 0.09453, 0.3508, 0.4049, 0.3514, 0.5006, 0.268, 0.5029, 0.3508, 0.4049, 0.268, 0.5029, 0.2385, 0.3762, 0.3386, 0.1372, 0.1728, 0.09453, 0.5591, 0.1025, 0.3514, 0.5006, 0.3301, 0.6138, 0.268, 0.5029, 0.2385, 0.3762, 0.2738, 0.2398, 0.3748, 0.274, 0.5813, 0.9673, 0.0977, 0.8463, 0.3877, 0.8423, 0.3301, 0.6138, 0.3611, 0.7168, 0.268, 0.5029, 0.2738, 0.2398, 0.1728, 0.09453, 0.3386, 0.1372, 0.2311, 0.7492, 0.0977, 0.8463, 0.135, 0.7935, 0.2385, 0.3762, 0.1243, 0.2841, 0.2738, 0.2398, 0.2311, 0.7492, 0.1678, 0.567, 0.268, 0.5029, 0.2738, 0.2398, 0.1243, 0.2841, 0.04032, 0.1822, 0.1678, 0.567, 0.1151, 0.4995, 0.1708, 0.3945, 0.1151, 0.4995, 0.03093, 0.3637, 0.1708, 0.3945, 0.1114, 0.6749, 0.07262, 0.6846, 0.1151, 0.4995, 0.1151, 0.4995, 0.07262, 0.6846, 0.001249, 0.5509, 0.03272, 0.9375, 0.003168, 0.8002, 0.0977, 0.8463, 0.03093, 0.3637, 0.0295, 0.2496, 0.1243, 0.2841, 0.07262, 0.6846, 0.02708, 0.6526, 0.001249, 0.5509, 0.973, 0.7265, 0.8611, 0.9375, 0.9099, 0.7908, 1.0, 0.25, 0.9852, 0.3522, 0.9098, 0.2598, 1.003, 0.1822, 0.9098, 0.2598, 0.8804, 0.1763, 0.9938, 0.5509, 0.9327, 0.6713, 0.8871, 0.5365, 0.9938, 0.5509, 0.8871, 0.5365, 0.9148, 0.4986, 0.9938, 0.5509, 0.9148, 0.4986, 0.9852, 0.3522, 0.9327, 0.6713, 0.9099, 0.7908, 0.8345, 0.6461, 0.9148, 0.4986, 0.8871, 0.5365, 0.8337, 0.36, 0.8337, 0.36, 0.8871, 0.5365, 0.7977, 0.41, 0.9099, 0.7908, 0.8611, 0.9375, 0.7571, 0.8721, 0.9099, 0.7908, 0.7571, 0.8721, 0.7736, 0.7307, 0.9098, 0.2598, 0.8337, 0.36, 0.7815, 0.2723, 0.8337, 0.36, 0.7977, 0.41, 0.7815, 0.2723, 0.8804, 0.1763, 0.7815, 0.2723, 0.6173, 0.2554, 0.8345, 0.6461, 0.6963, 0.51, 0.8871, 0.5365, 0.7428, 0.618, 0.7058, 0.5316, 0.7468, 0.2979, 0.7428, 0.618, 0.6176, 0.6003, 0.7058, 0.5316, 0.7468, 0.2979, 0.6111, 0.3296, 0.5484, 0.2008, 0.6176, 0.6003, 0.5738, 0.4622, 0.6111, 0.3296, 0.6176, 0.6003, 0.6173, 0.78, 0.5194, 0.6582, 0.6176, 0.6003, 0.5384, 0.5637, 0.5738, 0.4622, 0.5738, 0.4622, 0.5173, 0.3349, 0.6111, 0.3296, 0.5194, 0.6582, 0.4945, 0.5491, 0.5384, 0.5637, 0.5194, 0.6582, 0.3972, 0.5436, 0.4945, 0.5491, 0.5484, 0.2008, 0.5173, 0.3349, 0.4342, 0.03251, 0.5173, 0.3349, 0.3877, 0.3604, 0.4342, 0.03251, 0.4401, 0.7724, 0.2655, 0.5119, 0.3972, 0.5436, 0.4342, 0.03251, 0.3877, 0.3604, 0.3075, 0.3607, 0.3877, 0.3604, 0.3972, 0.5436, 0.3075, 0.3607, 0.4401, 0.7724, 0.501, 0.9227, 0.2737, 0.7718, 0.3075, 0.3607, 0.2224, 0.1424, 0.4342, 0.03251, 0.3075, 0.3607, 0.2655, 0.5119, 0.2491, 0.368, 0.3075, 0.3607, 0.2491, 0.368, 0.2224, 0.1424, 0.2737, 0.7718, 0.1014, 0.7361, 0.2655, 0.5119, 0.2655, 0.5119, 0.1085, 0.433, 0.2491, 0.368, 0.01739, 0.9255, 0.1014, 0.7361, 0.2737, 0.7718, 0.1014, 0.7361, 0.1085, 0.433, 0.2655, 0.5119, 0.1419, 0.2915, 0.05493, 0.3546, 0.171, 0.03136, 0.04875, 0.6989, 0.01766, 0.496, 0.06798, 0.4793, 0.01739, 0.9255, 0.0, 0.8125, 0.1014, 0.7361, 0.9563, 0.3708, 0.6897, 0.09508, 0.9865, 0.008357, 0.9983, 0.719, 0.9161, 0.6006, 0.997, 0.4558, 0.997, 0.4558, 0.9161, 0.6006, 0.9563, 0.3708, 0.9563, 0.3708, 0.8152, 0.3897, 0.8156, 0.2966, 0.9563, 0.3708, 0.8156, 0.2966, 0.6897, 0.09508, 0.9563, 0.3708, 0.9161, 0.6006, 0.8152, 0.3897, 0.9165, 0.7791, 0.7857, 0.6307, 0.9161, 0.6006, 0.9161, 0.6006, 0.7857, 0.6307, 0.8152, 0.3897, 0.6897, 0.09508, 0.8156, 0.2966, 0.7468, 0.2979, 0.9165, 0.7791, 0.9155, 0.91, 0.751, 0.744, 0.9165, 0.7791, 0.751, 0.744, 0.7857, 0.6307, 0.8152, 0.3897, 0.7468, 0.2979, 0.8156, 0.2966, 0.7593, 0.5988, 0.6684, 0.531, 0.7887, 0.4781, 0.7502, 0.2768, 0.6752, 0.2764, 0.7962, 0.1851, 0.7502, 0.2768, 0.6684, 0.531, 0.6752, 0.2764, 0.6684, 0.531, 0.569, 0.4455, 0.6752, 0.2764, 0.6648, 0.7669, 0.6684, 0.531, 0.7593, 0.5988, 0.6752, 0.2764, 0.569, 0.4455, 0.572, 0.3034, 0.287, 0.8854, 0.5034, 0.7883, 0.6648, 0.7669, 0.572, 0.3034, 0.2861, 0.0625, 0.6752, 0.2764, 0.5156, 0.0, 0.6752, 0.2764, 0.2861, 0.0625, 0.569, 0.4455, 0.5002, 0.6064, 0.4483, 0.3405, 0.572, 0.3034, 0.4483, 0.3405, 0.3939, 0.29, 0.5002, 0.6064, 0.295, 0.5563, 0.4483, 0.3405, 0.4483, 0.3405, 0.295, 0.5563, 0.3939, 0.29, 0.5002, 0.6064, 0.287, 0.8854, 0.295, 0.5563, 0.2527, 0.5079, 0.2023, 0.4347, 0.3448, 0.2363, 0.295, 0.5563, 0.287, 0.8854, 0.1535, 0.7583, 0.295, 0.5563, 0.1535, 0.7583, 0.2527, 0.5079, 0.2527, 0.5079, 0.1535, 0.7583, 0.2023, 0.4347, 0.1587, 0.1602, 0.2023, 0.4347, 0.01298, 0.3998, 0.1535, 0.7583, 0.0334, 0.5339, 0.2023, 0.4347, 0.2861, 0.0625, 0.1587, 0.1602, 0.008976, 0.1245, 0.07812, 0.0, 0.2861, 0.0625, 0.008976, 0.1245, 0.01298, 0.3998, 0.008976, 0.1245, 0.1587, 0.1602, 0.0334, 0.5339, 0.001968, 0.6318, 0.0, 0.5239, 0.04936, 0.86, 0.01562, 1.0, 0.0, 0.9375, 0.9536, 0.1377, 0.9576, 0.5036, 0.7962, 0.1851, 0.9478, 0.8184, 0.7593, 0.5988, 0.9631, 0.6116, 0.9576, 0.5036, 0.7887, 0.4781, 0.8216, 0.4028, 0.7962, 0.1851, 0.8248, 0.03311, 0.9536, 0.1377, 0.8216, 0.4028, 0.7887, 0.4781, 0.7502, 0.2768, 0.7239, 0.9335, 0.5609, 0.8126, 0.7602, 0.6426, 0.7602, 0.6426, 0.6383, 0.6304, 0.6895, 0.4372, 0.6895, 0.4372, 0.6033, 0.4137, 0.5986, 0.2604, 0.6383, 0.6304, 0.5609, 0.8126, 0.5556, 0.5258, 0.5556, 0.5258, 0.54, 0.4116, 0.6033, 0.4137, 0.5556, 0.5258, 0.4881, 0.4782, 0.54, 0.4116, 0.54, 0.4116, 0.4582, 0.3693, 0.5986, 0.2604, 0.54, 0.4116, 0.4881, 0.4782, 0.4582, 0.3693, 0.7239, 0.9335, 0.3935, 0.7523, 0.5609, 0.8126, 0.3935, 0.7523, 0.4335, 0.509, 0.4881, 0.4782, 0.4335, 0.509, 0.2809, 0.5346, 0.4582, 0.3693, 0.3935, 0.7523, 0.3397, 0.6763, 0.4335, 0.509, 0.2261, 0.3734, 0.1641, 0.1056, 0.4827, 0.1614, 0.3397, 0.6763, 0.2809, 0.5346, 0.4335, 0.509, 0.3594, 0.0, 0.4827, 0.1614, 0.1641, 0.1056, 0.7239, 0.9335, 0.185, 0.8395, 0.3935, 0.7523, 0.185, 0.8395, 0.2421, 0.7129, 0.3397, 0.6763, 0.2809, 0.5346, 0.1681, 0.5376, 0.2261, 0.3734, 0.2421, 0.7129, 0.09335, 0.7207, 0.2809, 0.5346, 0.2421, 0.7129, 0.185, 0.8395, 0.09335, 0.7207, 0.04043, 0.588, 0.0419, 0.3148, 0.1376, 0.2956, 0.9536, 0.8125, 0.9223, 0.715, 1.0, 0.5989, 0.8581, 0.06249, 1.004, 0.2534, 0.8864, 0.1903, 1.0, 0.5989, 0.9223, 0.715, 0.9326, 0.4961, 1.004, 0.2534, 0.9326, 0.4961, 0.8773, 0.3494, 0.9536, 0.8125, 0.7239, 0.9335, 0.8262, 0.7014, 0.8262, 0.7014, 0.7239, 0.9335, 0.7602, 0.6426, 0.8217, 0.5141, 0.7602, 0.6426, 0.7701, 0.471, 0.7456, 0.5983, 0.6182, 0.7797, 0.6568, 0.4845, 0.8628, 0.0472, 0.7763, 0.1646, 0.6167, 0.2268, 0.6568, 0.4845, 0.5333, 0.3202, 0.6167, 0.2268, 0.6182, 0.7797, 0.5779, 0.9763, 0.4555, 0.8156, 0.5735, 0.5626, 0.6182, 0.7797, 0.4555, 0.8156, 0.6167, 0.2268, 0.4957, 0.2722, 0.8628, 0.0472, 0.4957, 0.2722, 0.5333, 0.3202, 0.4277, 0.4871, 0.5333, 0.3202, 0.5735, 0.5626, 0.4277, 0.4871, 0.4957, 0.2722, 0.4277, 0.4871, 0.3592, 0.4884, 0.4957, 0.2722, 0.3592, 0.4884, 0.3563, 0.234, 0.4277, 0.4871, 0.5735, 0.5626, 0.3457, 0.6501, 0.3563, 0.234, 0.3592, 0.4884, 0.3026, 0.5221, 0.3457, 0.6501, 0.2021, 0.7749, 0.3026, 0.5221, 0.259, 0.09668, 0.3563, 0.234, 0.2104, 0.2127, 0.3457, 0.6501, 0.4555, 0.8156, 0.2021, 0.7749, 0.2104, 0.2127, 0.3026, 0.5221, 0.1805, 0.4139, 0.3026, 0.5221, 0.1499, 0.631, 0.1805, 0.4139, 0.1499, 0.631, 0.2021, 0.7749, 0.1053, 0.7312, 0.2104, 0.2127, 0.04301, 0.2371, 0.259, 0.09668, 0.08755, 0.3899, 0.1499, 0.631, 0.05973, 0.5757, 0.259, 0.09668, 0.04301, 0.2371, 0.0821, 0.02026, 0.08755, 0.3899, -0.000638, 0.394, 0.04301, 0.2371, 0.05973, 0.5757, 0.1053, 0.7312, 2.554e-05, 0.8408, -0.000638, 0.394, 0.05973, 0.5757, 0.0, 0.5311, 1.0, 0.625, 0.9575, 0.8256, 0.9823, 0.5394, 0.9823, 0.5394, 0.8866, 0.6371, 0.8888, 0.5453, 0.9823, 0.5394, 0.8888, 0.5453, 0.9837, 0.3945, 0.8931, 0.3148, 0.9837, 0.3945, 0.8888, 0.5453, 0.7763, 0.1646, 0.9837, 0.3945, 0.8931, 0.3148, 0.9843, 0.1898, 0.7763, 0.1646, 0.8628, 0.0472, 0.9575, 0.8256, 0.5779, 0.9763, 0.7928, 0.7668, 0.8931, 0.3148, 0.7605, 0.2561, 0.7763, 0.1646, 0.8866, 0.6371, 0.7928, 0.7668, 0.7456, 0.5983, 0.8866, 0.6371, 0.7456, 0.5983, 0.8167, 0.4136, 0.8931, 0.3148, 0.8167, 0.4136, 0.7605, 0.2561, 0.8167, 0.4136, 0.7585, 0.3589, 0.7605, 0.2561, 0.8167, 0.4136, 0.7456, 0.5983, 0.6568, 0.4845, 0.8167, 0.4136, 0.6568, 0.4845, 0.7585, 0.3589, 0.7964, 0.4273, 0.718, 0.5837, 0.7353, 0.319, 0.7043, 0.1462, 0.7353, 0.319, 0.6318, 0.4742, 0.6409, 0.5808, 0.7804, 0.8726, 0.4894, 0.9128, 0.6318, 0.4742, 0.6409, 0.5808, 0.5761, 0.5641, 0.7043, 0.1462, 0.5328, 0.1666, 0.7323, 0.03775, 0.5328, 0.1666, 0.6318, 0.4742, 0.5671, 0.4094, 0.2716, 0.4952, 0.3277, 0.5209, 0.3545, 0.6456, 0.2423, 0.6339, 0.5328, 0.1666, 0.5671, 0.4094, 0.5094, 0.2351, 0.5761, 0.5641, 0.4638, 0.6553, 0.4534, 0.4923, 0.5094, 0.2351, 0.4102, 0.286, 0.5328, 0.1666, 0.4534, 0.4923, 0.4638, 0.6553, 0.3545, 0.6456, 0.7323, 0.03775, 0.5328, 0.1666, 0.3549, 0.1548, 0.4534, 0.4923, 0.3277, 0.5209, 0.4102, 0.286, 0.4679, 0.7801, 0.4894, 0.9128, 0.33, 0.8075, 0.3545, 0.6456, 0.4679, 0.7801, 0.33, 0.8075, 0.4102, 0.286, 0.2716, 0.4952, 0.3549, 0.1548, 0.3545, 0.6456, 0.33, 0.8075, 0.2423, 0.6339, 0.1489, 0.6089, 0.2478, 0.6174, 0.2673, 0.7011, 0.2185, 0.7423, 0.1919, 0.04615, 0.3549, 0.1548, 0.2687, 0.295, 0.2423, 0.6339, 0.33, 0.8075, 0.1356, 0.8045, 0.2687, 0.295, 0.08705, 0.2827, 0.1919, 0.04615, 0.08705, 0.2827, 0.2716, 0.4952, 0.07025, 0.4033, 0.2716, 0.4952, 0.2423, 0.6339, 0.106, 0.5593, 0.03127, 0.6027, 0.1356, 0.8045, 0.02571, 0.7045, 0.07025, 0.4033, 0.106, 0.5593, 0.01748, 0.4669, 0.07025, 0.4033, 0.01748, 0.4669, 0.01488, 0.3473, 0.02571, 0.7045, 0.1356, 0.8045, 0.0, 0.8449, 1.0, 0.6038, 0.9436, 0.5999, 0.9989, 0.4566, 0.9938, 0.7289, 0.7804, 0.8726, 0.855, 0.7705, 0.9989, 0.4566, 0.8945, 0.4925, 0.9865, 0.3706, 0.9865, 0.3706, 0.8945, 0.4925, 0.7964, 0.4273, 0.9742, 0.2708, 0.9865, 0.3706, 0.7964, 0.4273, 0.9436, 0.5999, 0.9938, 0.7289, 0.8487, 0.6553, 0.9436, 0.5999, 0.8487, 0.6553, 0.8945, 0.4925, 0.9742, 0.2708, 0.7964, 0.4273, 0.8523, 0.1739, 0.8945, 0.4925, 0.8487, 0.6553, 0.7964, 0.4273, 0.7964, 0.4273, 0.8487, 0.6553, 0.8009, 0.6105, 0.855, 0.7705, 0.7804, 0.8726, 0.7716, 0.7084, 0.7964, 0.4273, 0.7353, 0.319, 0.8523, 0.1739, 0.8009, 0.6105, 0.8487, 0.6553, 0.7716, 0.7084, 0.7323, 0.03775, 0.8523, 0.1739, 0.7043, 0.1462, 0.7964, 0.4273, 0.8009, 0.6105, 0.718, 0.5837, 0.7043, 0.1462, 0.8523, 0.1739, 0.7353, 0.319, 0.6839, 0.25, 0.793, 0.3219, 0.6919, 0.3682, 0.7163, 0.6094, 0.7798, 0.8103, 0.5353, 0.8371, 0.6839, 0.25, 0.6919, 0.3682, 0.6168, 0.2908, 0.6839, 0.25, 0.6168, 0.2908, 0.6501, 0.1875, 0.6919, 0.3682, 0.6045, 0.5315, 0.6168, 0.2908, 0.6176, 0.6491, 0.5469, 0.625, 0.6045, 0.5315, 0.6501, 0.1875, 0.6168, 0.2908, 0.5208, 0.3255, 0.5469, 0.625, 0.6176, 0.6491, 0.4901, 0.7143, 0.6599, 0.09526, 0.6501, 0.1875, 0.5208, 0.3255, 0.5208, 0.3255, 0.5376, 0.5553, 0.4715, 0.4035, 0.5376, 0.5553, 0.5469, 0.625, 0.3541, 0.6556, 0.6599, 0.09526, 0.4715, 0.4035, 0.4118, 0.1747, 0.4715, 0.4035, 0.3336, 0.4069, 0.4118, 0.1747, 0.4901, 0.7143, 0.3512, 0.8111, 0.3541, 0.6556, 0.4715, 0.4035, 0.5376, 0.5553, 0.3336, 0.4069, 0.5376, 0.5553, 0.3541, 0.6556, 0.3336, 0.4069, 0.3541, 0.6556, 0.3512, 0.8111, 0.2673, 0.7011, 0.3512, 0.8111, 0.1995, 0.8747, 0.2185, 0.7423, 0.2322, 0.2443, 0.3336, 0.4069, 0.1915, 0.5267, 0.4118, 0.1747, 0.2322, 0.2443, 0.1714, 0.06894, 0.9302, 0.7578, 1.0, 0.8125, 1.0, 0.875, 0.7848, 0.9374, 0.2478, 0.6174, 0.1489, 0.6089, 0.1915, 0.5267, 0.2185, 0.7423, 0.1641, 0.7453, 0.1489, 0.6089, 0.1915, 0.5267, 0.1489, 0.6089, 0.142, 0.4851, 0.2322, 0.2443, 0.08421, 0.3352, 0.1714, 0.06894, 0.1489, 0.6089, 0.06165, 0.6206, 0.142, 0.4851, 0.142, 0.4851, 0.06165, 0.6206, 0.08421, 0.3352, 0.1049, 0.7805, 0.04283, 0.8194, 0.06165, 0.6206, 0.08421, 0.3352, 0.0, 0.3125, 0.0, 0.25, 0.04283, 0.8194, 0.0, 0.75, 0.0, 0.6823, 0.08421, 0.3352, 0.0, 0.25, 0.1714, 0.06894, 0.06165, 0.6206, 0.0, 0.6823, 0.01397, 0.4688, 0.793, 0.3219, 0.9075, 0.4049, 0.8676, 0.5943, 0.8128, 0.4729, 0.9779, 0.6808, 0.8676, 0.5943, 0.9075, 0.4049, 0.9937, 0.4835, 0.9075, 0.4049, 0.9406, 0.3125, 0.9302, 0.7578, 0.7798, 0.8103, 0.8676, 0.5943, 0.9302, 0.7578, 0.7848, 0.9374, 0.7798, 0.8103, 0.8065, 0.2463, 0.9229, 0.2412, 0.9406, 0.3125, 0.793, 0.3219, 0.5934, 0.7388, 0.5954, 0.5642, 0.6963, 0.51, 0.7045, 0.6794, 0.9229, 0.2412, 0.8065, 0.2463, 0.6599, 0.09526, 0.8676, 0.5943, 0.7798, 0.8103, 0.7163, 0.6094, 0.6599, 0.09526, 0.8065, 0.2463, 0.6501, 0.1875, 0.8128, 0.4729, 0.7163, 0.6094, 0.6919, 0.3682, 0.8128, 0.4729, 0.6919, 0.3682, 0.793, 0.3219, 0.7977, 0.41, 0.6963, 0.51, 0.6511, 0.3508, 0.7815, 0.2723, 0.7977, 0.41, 0.6511, 0.3508, 0.7045, 0.6794, 0.7736, 0.7307, 0.6792, 0.7609, 0.7571, 0.8721, 0.8611, 0.9375, 0.5813, 0.9673, 0.6792, 0.7609, 0.7571, 0.8721, 0.5813, 0.9673, 0.7944, 0.05635, 0.6173, 0.2554, 0.5591, 0.1025, 0.135, 0.7935, 0.1114, 0.6749, 0.1678, 0.567, 0.2311, 0.7492, 0.6511, 0.3508, 0.5635, 0.4868, 0.6173, 0.2554, 0.5954, 0.5642, 0.5934, 0.7388, 0.5337, 0.667, 0.5591, 0.1025, 0.5635, 0.4868, 0.4992, 0.2806, 0.5337, 0.667, 0.5934, 0.7388, 0.5015, 0.7523, 0.5635, 0.4868, 0.5337, 0.667, 0.4688, 0.5563, 0.5337, 0.667, 0.4952, 0.6651, 0.4688, 0.5563, 0.5635, 0.4868, 0.4428, 0.4488, 0.4992, 0.2806, 0.5934, 0.7388, 0.3877, 0.8423, 0.5015, 0.7523, 0.4428, 0.4488, 0.4688, 0.5563, 0.3611, 0.7168, 0.3748, 0.274, 0.4428, 0.4488, 0.3508, 0.4049, 0.4688, 0.5563, 0.4255, 0.7033, 0.3611, 0.7168, 0.3514, 0.5006, 0.3611, 0.7168, 0.3301, 0.6138, 0.3508, 0.4049, 0.2385, 0.3762, 0.3748, 0.274, 0.3748, 0.274, 0.2738, 0.2398, 0.3386, 0.1372, 0.3877, 0.8423, 0.2311, 0.7492, 0.3611, 0.7168, 0.2385, 0.3762, 0.268, 0.5029, 0.2309, 0.4442, 0.3877, 0.8423, 0.0977, 0.8463, 0.2311, 0.7492, 0.268, 0.5029, 0.3611, 0.7168, 0.2311, 0.7492, 0.2385, 0.3762, 0.2309, 0.4442, 0.1708, 0.3945, 0.2385, 0.3762, 0.1708, 0.3945, 0.1243, 0.2841, 0.2309, 0.4442, 0.268, 0.5029, 0.1678, 0.567, 0.2309, 0.4442, 0.1678, 0.567, 0.1708, 0.3945, 0.02708, 0.6526, 0.07262, 0.6846, 0.135, 0.7935, 0.0977, 0.8463, 0.2738, 0.2398, 0.04032, 0.1822, 0.1728, 0.09453, 0.1678, 0.567, 0.1114, 0.6749, 0.1151, 0.4995, 0.1728, 0.09453, 0.04032, 0.1822, 0.09138, 0.02557, 0.5813, 0.9673, 0.03272, 0.9375, 0.0977, 0.8463, 0.1243, 0.2841, 0.1708, 0.3945, 0.03093, 0.3637, 0.135, 0.7935, 0.07262, 0.6846, 0.1114, 0.6749, 0.6963, 0.51, 0.8345, 0.6461, 0.7736, 0.7307, 0.7045, 0.6794, 0.04032, 0.1822, 0.1243, 0.2841, 0.0295, 0.2496, 0.1151, 0.4995, 0.001249, 0.5509, 0.03093, 0.3637, 0.02708, 0.6526, 0.0977, 0.8463, 0.003168, 0.8002, 1.003, 0.1822, 1.0, 0.25, 0.9098, 0.2598, 1.0, 0.628, 0.973, 0.7265, 0.9327, 0.6713, 0.9938, 0.5509, 1.0, 0.628, 0.9327, 0.6713, 0.973, 0.7265, 0.9099, 0.7908, 0.9327, 0.6713, 0.7944, 0.05635, 1.003, 0.1822, 0.8804, 0.1763, 0.9852, 0.3522, 0.9148, 0.4986, 0.9098, 0.2598, 0.9327, 0.6713, 0.8345, 0.6461, 0.8871, 0.5365, 0.9148, 0.4986, 0.8337, 0.36, 0.9098, 0.2598, 0.8804, 0.1763, 0.9098, 0.2598, 0.7815, 0.2723, 0.8345, 0.6461, 0.9099, 0.7908, 0.7736, 0.7307, 0.7944, 0.05635, 0.8804, 0.1763, 0.6173, 0.2554, 0.8871, 0.5365, 0.6963, 0.51, 0.7977, 0.41, 0.501, 0.9227, 0.6173, 0.78, 0.751, 0.744, 0.9155, 0.91, 0.6173, 0.78, 0.6176, 0.6003, 0.7428, 0.618, 0.751, 0.744, 0.3877, 0.3604, 0.5173, 0.3349, 0.4945, 0.5491, 0.3972, 0.5436, 0.6897, 0.09508, 0.7468, 0.2979, 0.5484, 0.2008, 0.7058, 0.5316, 0.6176, 0.6003, 0.6111, 0.3296, 0.7468, 0.2979, 0.7058, 0.5316, 0.6111, 0.3296, 0.6176, 0.6003, 0.5194, 0.6582, 0.5384, 0.5637, 0.6111, 0.3296, 0.5173, 0.3349, 0.5484, 0.2008, 0.5738, 0.4622, 0.5384, 0.5637, 0.5173, 0.3349, 0.6173, 0.78, 0.501, 0.9227, 0.4401, 0.7724, 0.6173, 0.78, 0.4401, 0.7724, 0.5194, 0.6582, 0.5384, 0.5637, 0.4945, 0.5491, 0.5173, 0.3349, 0.6897, 0.09508, 0.5484, 0.2008, 0.4342, 0.03251, 0.04875, 0.6989, 0.06798, 0.4793, 0.1085, 0.433, 0.1014, 0.7361, 0.5194, 0.6582, 0.4401, 0.7724, 0.3972, 0.5436, 0.2655, 0.5119, 0.4401, 0.7724, 0.2737, 0.7718, 0.3075, 0.3607, 0.3972, 0.5436, 0.2655, 0.5119, 0.2737, 0.7718, 0.501, 0.9227, 0.01739, 0.9255, 0.2224, 0.1424, 0.2491, 0.368, 0.1419, 0.2915, 0.2491, 0.368, 0.1085, 0.433, 0.1419, 0.2915, 0.2224, 0.1424, 0.1419, 0.2915, 0.171, 0.03136, 0.01766, 0.496, 0.0, 0.3581, 0.05493, 0.3546, 0.06798, 0.4793, 0.1419, 0.2915, 0.1085, 0.433, 0.05493, 0.3546, 0.1085, 0.433, 0.06798, 0.4793, 0.05493, 0.3546, 0.1014, 0.7361, 0.0, 0.8125, 0.04875, 0.6989, 0.171, 0.03136, 0.05493, 0.3546, 0.0, 0.3581, 0.7468, 0.2979, 0.8152, 0.3897, 0.7857, 0.6307, 0.7428, 0.618, 0.9161, 0.6006, 0.9983, 0.719, 0.9165, 0.7791, 0.7857, 0.6307, 0.751, 0.744, 0.7428, 0.618, 0.4881, 0.4782, 0.5556, 0.5258, 0.5609, 0.8126, 0.3935, 0.7523, 0.7502, 0.2768, 0.7887, 0.4781, 0.6684, 0.531, 0.8248, 0.03311, 0.7962, 0.1851, 0.6752, 0.2764, 0.8207, 0.8619, 0.287, 0.8854, 0.6648, 0.7669, 0.6648, 0.7669, 0.5034, 0.7883, 0.6684, 0.531, 0.6684, 0.531, 0.5034, 0.7883, 0.5002, 0.6064, 0.569, 0.4455, 0.6684, 0.531, 0.5002, 0.6064, 0.572, 0.3034, 0.569, 0.4455, 0.4483, 0.3405, 0.572, 0.3034, 0.4041, 0.1641, 0.2861, 0.0625, 0.4041, 0.1641, 0.572, 0.3034, 0.3939, 0.29, 0.5002, 0.6064, 0.5034, 0.7883, 0.287, 0.8854, 0.3939, 0.29, 0.3448, 0.2363, 0.4041, 0.1641, 0.3939, 0.29, 0.2527, 0.5079, 0.3448, 0.2363, 0.4041, 0.1641, 0.3448, 0.2363, 0.1587, 0.1602, 0.2861, 0.0625, 0.4041, 0.1641, 0.1587, 0.1602, 0.3939, 0.29, 0.295, 0.5563, 0.2527, 0.5079, 0.1587, 0.1602, 0.3448, 0.2363, 0.2023, 0.4347, 0.287, 0.8854, 0.04936, 0.86, 0.1535, 0.7583, 0.1535, 0.7583, 0.04936, 0.86, 0.001968, 0.6318, 0.0334, 0.5339, 0.1535, 0.7583, 0.001968, 0.6318, 0.01298, 0.3998, 0.2023, 0.4347, 0.0334, 0.5339, 0.0334, 0.5339, 0.0, 0.5239, 0.01298, 0.3998, 0.9887, 0.3822, 0.9576, 0.5036, 0.9536, 0.1377, 0.9478, 0.8184, 0.8207, 0.8619, 0.7593, 0.5988, 0.7962, 0.1851, 0.9576, 0.5036, 0.8216, 0.4028, 0.9631, 0.6116, 0.7593, 0.5988, 0.7887, 0.4781, 0.9576, 0.5036, 0.9631, 0.6116, 0.7887, 0.4781, 0.7962, 0.1851, 0.8216, 0.4028, 0.7502, 0.2768, 0.8207, 0.8619, 0.6648, 0.7669, 0.7593, 0.5988, 0.6895, 0.4372, 0.5986, 0.2604, 0.7672, 0.1485, 0.7672, 0.1485, 0.5986, 0.2604, 0.8581, 0.06249, 0.7701, 0.471, 0.7602, 0.6426, 0.6895, 0.4372, 0.7602, 0.6426, 0.5609, 0.8126, 0.6383, 0.6304, 0.6033, 0.4137, 0.6895, 0.4372, 0.5556, 0.5258, 0.6895, 0.4372, 0.6383, 0.6304, 0.5556, 0.5258, 0.6033, 0.4137, 0.54, 0.4116, 0.5986, 0.2604, 0.5986, 0.2604, 0.4827, 0.1614, 0.6891, 0.05957, 0.2809, 0.5346, 0.2261, 0.3734, 0.4827, 0.1614, 0.4582, 0.3693, 0.4827, 0.1614, 0.5986, 0.2604, 0.4582, 0.3693, 0.4881, 0.4782, 0.4335, 0.509, 0.4582, 0.3693, 0.1376, 0.2956, 0.2261, 0.3734, 0.1681, 0.5376, 0.04043, 0.588, 0.2809, 0.5346, 0.3397, 0.6763, 0.2421, 0.7129, 0.3397, 0.6763, 0.3935, 0.7523, 0.185, 0.8395, 0.1641, 0.1056, 0.2261, 0.3734, 0.1376, 0.2956, 0.2809, 0.5346, 0.09335, 0.7207, 0.1681, 0.5376, 0.1681, 0.5376, 0.09335, 0.7207, 0.04043, 0.588, 0.0419, 0.3148, 0.03887, 0.04007, 0.1641, 0.1056, 0.1376, 0.2956, 0.7701, 0.471, 0.7672, 0.1485, 0.8864, 0.1903, 0.8217, 0.5141, 0.9988, 0.4467, 1.0, 0.5989, 0.9326, 0.4961, 1.0, 0.875, 0.7239, 0.9335, 0.9536, 0.8125, 0.8864, 0.1903, 1.004, 0.2534, 0.8773, 0.3494, 0.9326, 0.4961, 0.9223, 0.715, 0.8217, 0.5141, 0.9326, 0.4961, 0.8217, 0.5141, 0.8773, 0.3494, 0.9223, 0.715, 0.9536, 0.8125, 0.8262, 0.7014, 0.8773, 0.3494, 0.8217, 0.5141, 0.8864, 0.1903, 0.9223, 0.715, 0.8262, 0.7014, 0.8217, 0.5141, 0.8864, 0.1903, 0.7672, 0.1485, 0.8581, 0.06249, 0.8217, 0.5141, 0.8262, 0.7014, 0.7602, 0.6426, 0.7672, 0.1485, 0.7701, 0.471, 0.6895, 0.4372])
me_sphere_004.materials.append(mat_material_016)
me_sphere_004.update()

# ---- objects
ob_branch = bpy.data.objects.new('Branch', me_vert_004)
ob_head = bpy.data.objects.new('Head', me_sphere_004)

# ---- transforms, parenting, visibility, modifiers, constraints
ob_branch.location = (-0.01402, 0.03033, 0.0)
ob_head.location = (-0.938, 1.867, 6.322)
ob_head.scale = (1.167, 1.167, 1.167)

# ---- collection membership
col_collection.objects.link(ob_branch)
col_collection.objects.link(ob_head)

# ---- scene / render settings (as saved in the file)
scene.frame_start = 1; scene.frame_end = 250; scene.frame_set(1)
scene.render.engine = 'BLENDER_EEVEE_NEXT'
scene.cycles.sampling_pattern = 'TABULATED_SOBOL'
scene.view_settings.view_transform = 'Filmic'
bpy.context.view_layer.update()

# ---- added for rendering (the .blend has no active camera and no usable light): camera, sun
cam_auto = bpy.data.cameras.new('AutoCamera')
cam_auto.lens = 50.0
cam_auto.sensor_width = 36.0
cam_auto.clip_end = 1000.0
ob_auto_camera = bpy.data.objects.new('AutoCamera', cam_auto)
scene.collection.objects.link(ob_auto_camera)
ob_auto_camera.location = (12.7898, -15.1955, 14.5186)
ob_auto_camera.rotation_euler = (1.09748, -7.21219e-08, 0.694738)
scene.camera = ob_auto_camera
light_auto_sun = bpy.data.lights.new('AutoSun', 'SUN')
light_auto_sun.energy = 3.0
light_auto_sun.angle = 0.0523599
ob_auto_sun = bpy.data.objects.new('AutoSun', light_auto_sun)
scene.collection.objects.link(ob_auto_sun)
ob_auto_sun.rotation_euler = (0.872665, 0.174533, 0.523599)
bpy.context.view_layer.update()
